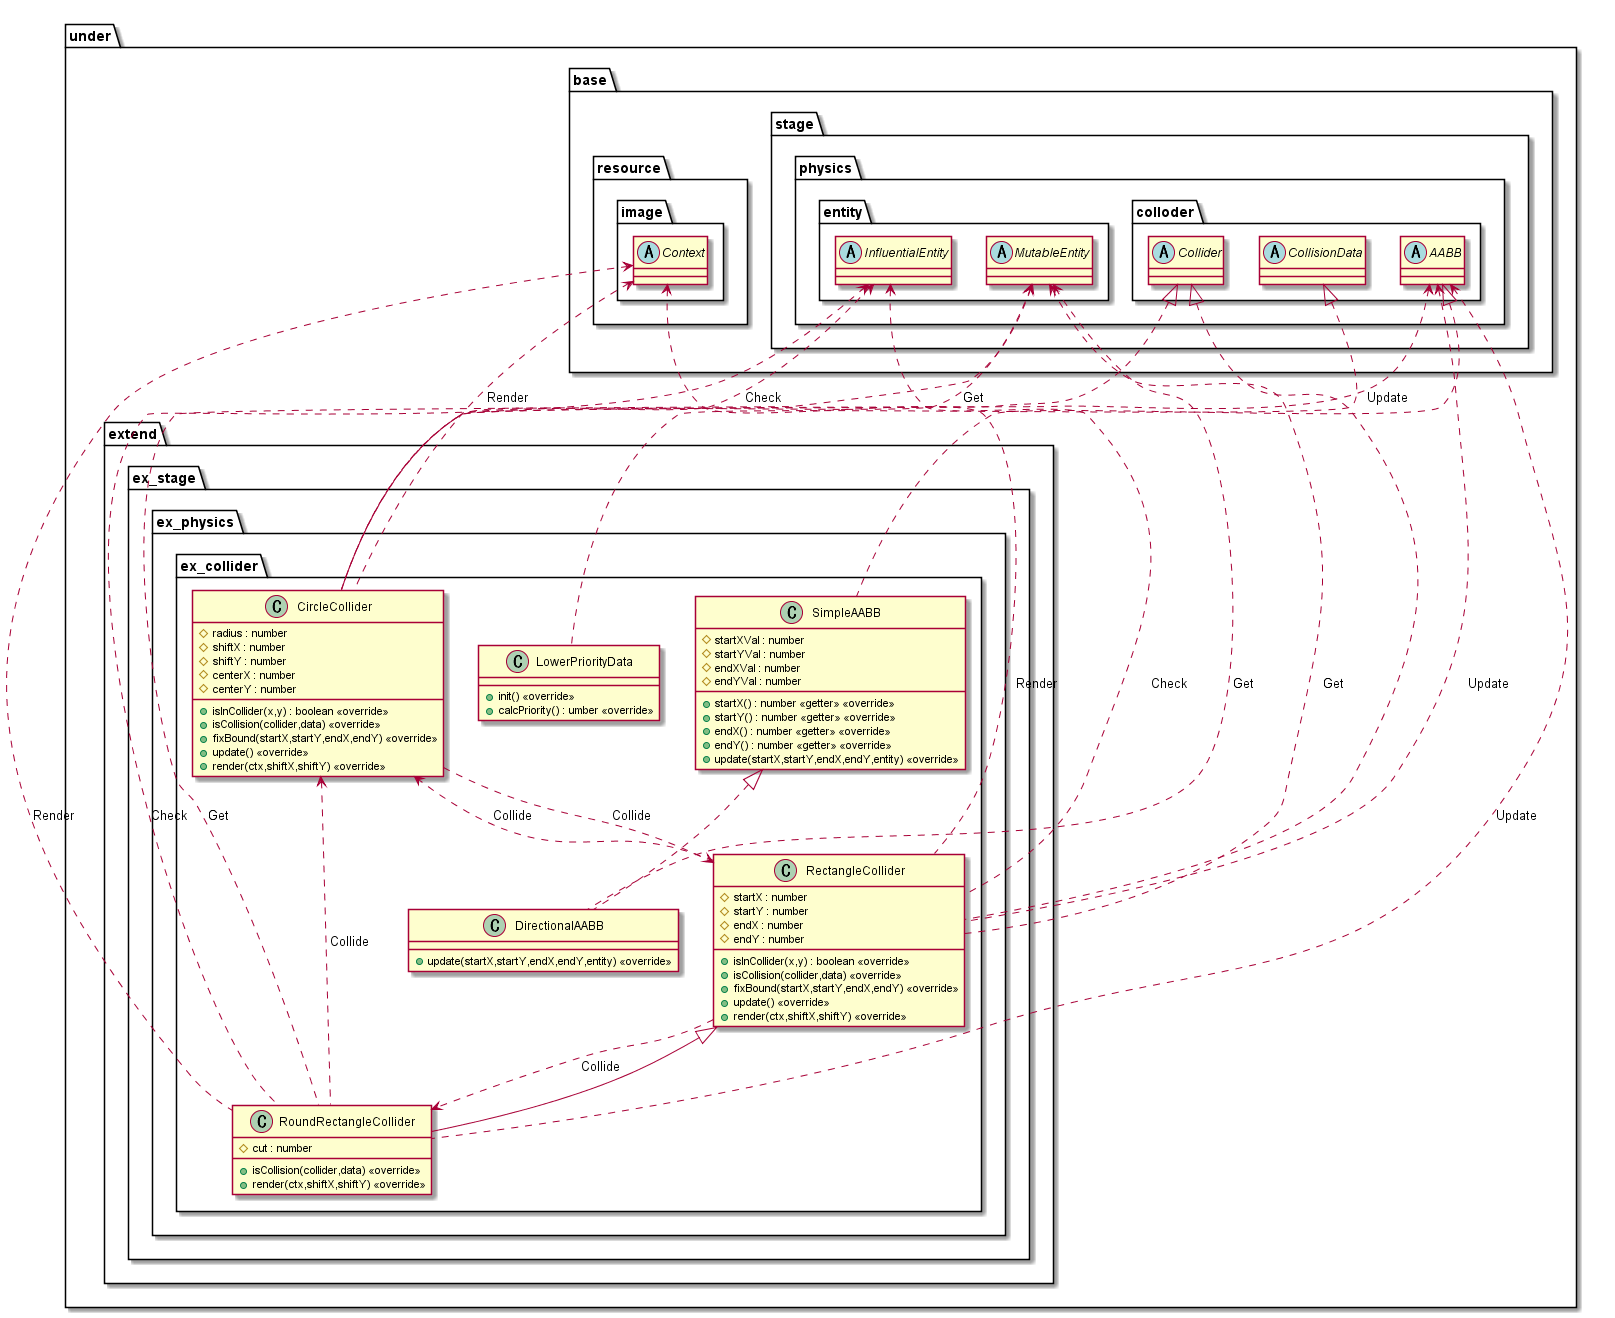

The diagram above was rendered by PlantUML. Its source (embedded in the PNG):
@startuml PhysicalExtendCollider

package under {
    package extend {
        package ex_stage {
            package ex_physics {
                package ex_collider {
                    class CircleCollider {
                        #radius : number
                        #shiftX : number
                        #shiftY : number
                        #centerX : number
                        #centerY : number
                        +isInCollider(x,y) : boolean <<override>>
                        +isCollision(collider,data) <<override>>
                        +fixBound(startX,startY,endX,endY) <<override>>
                        +update() <<override>>
                        +render(ctx,shiftX,shiftY) <<override>>
                    }
                    class RectangleCollider {
                        #startX : number
                        #startY : number
                        #endX : number
                        #endY : number
                        +isInCollider(x,y) : boolean <<override>>
                        +isCollision(collider,data) <<override>>
                        +fixBound(startX,startY,endX,endY) <<override>>
                        +update() <<override>>
                        +render(ctx,shiftX,shiftY) <<override>>
                    }
                    class RoundRectangleCollider {
                        #cut : number
                        +isCollision(collider,data) <<override>>
                        +render(ctx,shiftX,shiftY) <<override>>
                    }
                    class SimpleAABB {
                        #startXVal : number
                        #startYVal : number
                        #endXVal : number
                        #endYVal : number
                        +startX() : number <<getter>> <<override>>
                        +startY() : number <<getter>> <<override>>
                        +endX() : number <<getter>> <<override>>
                        +endY() : number <<getter>> <<override>>
                        +update(startX,startY,endX,endY,entity) <<override>>
                    }
                    class DirectionalAABB {
                        +update(startX,startY,endX,endY,entity) <<override>>
                    }
                    class LowerPriorityData {
                        +init() <<override>>
                        +calcPriority() : umber <<override>>
                    }
                }
            }
        }
    }
}

package under {
    package base {
        package resource {
            package image {
                abstract Context
            }
        }
        package stage {
            package physics {
                package entity {
                    abstract InfluentialEntity
                    abstract MutableEntity
                }
                package colloder {
                    abstract Collider
                    abstract AABB
                    abstract CollisionData
                }
            }
        }
    }
}

CircleCollider ..> RectangleCollider : Collide
MutableEntity <.. CircleCollider : Get
InfluentialEntity <.. CircleCollider : Check
AABB <.. CircleCollider : Update
Context <.. CircleCollider : Render

RectangleCollider ..> CircleCollider : Collide
RectangleCollider ..> RoundRectangleCollider : Collide
MutableEntity <.. RectangleCollider : Get
InfluentialEntity <.. RectangleCollider : Check
AABB <.. RectangleCollider : Update
Context <.. RectangleCollider : Render

CircleCollider <... RoundRectangleCollider : Collide
MutableEntity <... RoundRectangleCollider : Get
InfluentialEntity <... RoundRectangleCollider : Check
AABB <... RoundRectangleCollider : Update
Context <... RoundRectangleCollider : Render

MutableEntity <.. DirectionalAABB : Get

Collider <|.. RectangleCollider
Collider <|.. CircleCollider
RectangleCollider <|-- RoundRectangleCollider
AABB <|.. SimpleAABB
SimpleAABB <|.. DirectionalAABB
CollisionData <|.. LowerPriorityData

@enduml